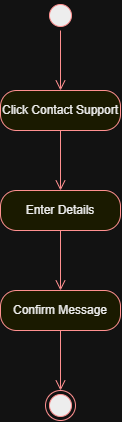

The diagram above was exported from draw.io. Its source (the exported page's mxGraphModel, read from the mxfile embedded in the PNG):
<mxGraphModel dx="998" dy="622" grid="1" gridSize="10" guides="1" tooltips="1" connect="1" arrows="1" fold="1" page="1" pageScale="1" pageWidth="850" pageHeight="1100" math="0" shadow="0">
  <root>
    <mxCell id="0" />
    <mxCell id="1" parent="0" />
    <mxCell id="S0OaPJ3pwuyyFgKWQMuC-5" parent="1" style="ellipse;html=1;shape=startState;fillColor=#000000;strokeColor=#ff0000;" value="" vertex="1">
      <mxGeometry height="30" width="30" x="110" y="190" as="geometry" />
    </mxCell>
    <mxCell id="S0OaPJ3pwuyyFgKWQMuC-6" edge="1" parent="1" source="S0OaPJ3pwuyyFgKWQMuC-5" style="edgeStyle=orthogonalEdgeStyle;html=1;verticalAlign=bottom;endArrow=open;endSize=8;strokeColor=#ff0000;rounded=0;fontSize=12;curved=1;" value="">
      <mxGeometry relative="1" as="geometry">
        <mxPoint x="125" y="280" as="targetPoint" />
      </mxGeometry>
    </mxCell>
    <mxCell id="S0OaPJ3pwuyyFgKWQMuC-7" parent="1" style="rounded=1;whiteSpace=wrap;html=1;arcSize=40;fontColor=#000000;fillColor=#ffffc0;strokeColor=#ff0000;" value="Click Contact Support" vertex="1">
      <mxGeometry height="40" width="120" x="65" y="280" as="geometry" />
    </mxCell>
    <mxCell id="S0OaPJ3pwuyyFgKWQMuC-8" edge="1" parent="1" source="S0OaPJ3pwuyyFgKWQMuC-7" style="edgeStyle=orthogonalEdgeStyle;html=1;verticalAlign=bottom;endArrow=open;endSize=8;strokeColor=#ff0000;rounded=0;fontSize=12;curved=1;" value="">
      <mxGeometry relative="1" as="geometry">
        <mxPoint x="125" y="380" as="targetPoint" />
      </mxGeometry>
    </mxCell>
    <mxCell id="S0OaPJ3pwuyyFgKWQMuC-9" parent="1" style="rounded=1;whiteSpace=wrap;html=1;arcSize=40;fontColor=#000000;fillColor=#ffffc0;strokeColor=#ff0000;" value="Enter Details" vertex="1">
      <mxGeometry height="40" width="120" x="65" y="380" as="geometry" />
    </mxCell>
    <mxCell id="S0OaPJ3pwuyyFgKWQMuC-10" edge="1" parent="1" source="S0OaPJ3pwuyyFgKWQMuC-9" style="edgeStyle=orthogonalEdgeStyle;html=1;verticalAlign=bottom;endArrow=open;endSize=8;strokeColor=#ff0000;rounded=0;fontSize=12;curved=1;" value="">
      <mxGeometry relative="1" as="geometry">
        <mxPoint x="125" y="480" as="targetPoint" />
      </mxGeometry>
    </mxCell>
    <mxCell id="S0OaPJ3pwuyyFgKWQMuC-11" parent="1" style="rounded=1;whiteSpace=wrap;html=1;arcSize=40;fontColor=#000000;fillColor=#ffffc0;strokeColor=#ff0000;" value="Confirm Message" vertex="1">
      <mxGeometry height="40" width="120" x="65" y="480" as="geometry" />
    </mxCell>
    <mxCell id="S0OaPJ3pwuyyFgKWQMuC-12" edge="1" parent="1" source="S0OaPJ3pwuyyFgKWQMuC-11" style="edgeStyle=orthogonalEdgeStyle;html=1;verticalAlign=bottom;endArrow=open;endSize=8;strokeColor=#ff0000;rounded=0;fontSize=12;curved=1;" value="">
      <mxGeometry relative="1" as="geometry">
        <mxPoint x="125" y="580" as="targetPoint" />
      </mxGeometry>
    </mxCell>
    <mxCell id="S0OaPJ3pwuyyFgKWQMuC-23" parent="1" style="ellipse;html=1;shape=endState;fillColor=#000000;strokeColor=#ff0000;" value="" vertex="1">
      <mxGeometry height="30" width="30" x="110" y="580" as="geometry" />
    </mxCell>
  </root>
</mxGraphModel>